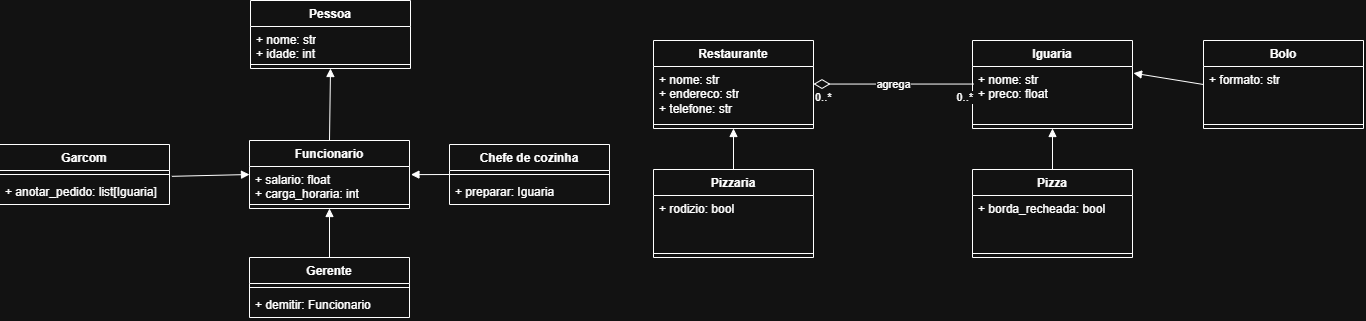

The diagram above was exported from draw.io. Its source (the exported page's mxGraphModel, read from the mxfile embedded in the PNG):
<mxGraphModel dx="2111" dy="282" grid="1" gridSize="10" guides="1" tooltips="1" connect="1" arrows="1" fold="1" page="1" pageScale="1" pageWidth="1600" pageHeight="900" math="0" shadow="0">
  <root>
    <mxCell id="0" />
    <mxCell id="1" parent="0" />
    <mxCell id="S13Q7NP1NtIbd91FHkbW-1" parent="1" style="swimlane;fontStyle=1;align=center;verticalAlign=top;childLayout=stackLayout;horizontal=1;startSize=26;horizontalStack=0;resizeParent=1;resizeParentMax=0;resizeLast=0;collapsible=1;marginBottom=0;whiteSpace=wrap;html=1;" value="Pessoa" vertex="1">
      <mxGeometry height="68" width="160" x="201" y="150" as="geometry" />
    </mxCell>
    <mxCell id="S13Q7NP1NtIbd91FHkbW-2" parent="S13Q7NP1NtIbd91FHkbW-1" style="text;strokeColor=none;fillColor=none;align=left;verticalAlign=top;spacingLeft=4;spacingRight=4;overflow=hidden;rotatable=0;points=[[0,0.5],[1,0.5]];portConstraint=eastwest;whiteSpace=wrap;html=1;" value="+ nome: str&lt;div&gt;+ idade: int&lt;/div&gt;" vertex="1">
      <mxGeometry height="34" width="160" y="26" as="geometry" />
    </mxCell>
    <mxCell id="S13Q7NP1NtIbd91FHkbW-3" parent="S13Q7NP1NtIbd91FHkbW-1" style="line;strokeWidth=1;fillColor=none;align=left;verticalAlign=middle;spacingTop=-1;spacingLeft=3;spacingRight=3;rotatable=0;labelPosition=right;points=[];portConstraint=eastwest;strokeColor=inherit;" value="" vertex="1">
      <mxGeometry height="8" width="160" y="60" as="geometry" />
    </mxCell>
    <mxCell id="S13Q7NP1NtIbd91FHkbW-5" parent="1" style="swimlane;fontStyle=1;align=center;verticalAlign=top;childLayout=stackLayout;horizontal=1;startSize=26;horizontalStack=0;resizeParent=1;resizeParentMax=0;resizeLast=0;collapsible=1;marginBottom=0;whiteSpace=wrap;html=1;" value="Funcionario" vertex="1">
      <mxGeometry height="68" width="160" x="200" y="290" as="geometry" />
    </mxCell>
    <mxCell id="S13Q7NP1NtIbd91FHkbW-6" parent="S13Q7NP1NtIbd91FHkbW-5" style="text;strokeColor=none;fillColor=none;align=left;verticalAlign=top;spacingLeft=4;spacingRight=4;overflow=hidden;rotatable=0;points=[[0,0.5],[1,0.5]];portConstraint=eastwest;whiteSpace=wrap;html=1;" value="+ salario: float&lt;div&gt;+ carga_horaria: int&lt;/div&gt;" vertex="1">
      <mxGeometry height="34" width="160" y="26" as="geometry" />
    </mxCell>
    <mxCell id="S13Q7NP1NtIbd91FHkbW-7" parent="S13Q7NP1NtIbd91FHkbW-5" style="line;strokeWidth=1;fillColor=none;align=left;verticalAlign=middle;spacingTop=-1;spacingLeft=3;spacingRight=3;rotatable=0;labelPosition=right;points=[];portConstraint=eastwest;strokeColor=inherit;" value="" vertex="1">
      <mxGeometry height="8" width="160" y="60" as="geometry" />
    </mxCell>
    <mxCell id="S13Q7NP1NtIbd91FHkbW-12" parent="1" style="swimlane;fontStyle=1;align=center;verticalAlign=top;childLayout=stackLayout;horizontal=1;startSize=26;horizontalStack=0;resizeParent=1;resizeParentMax=0;resizeLast=0;collapsible=1;marginBottom=0;whiteSpace=wrap;html=1;" value="Chefe de cozinha" vertex="1">
      <mxGeometry height="60" width="160" x="400" y="294" as="geometry" />
    </mxCell>
    <mxCell id="S13Q7NP1NtIbd91FHkbW-14" parent="S13Q7NP1NtIbd91FHkbW-12" style="line;strokeWidth=1;fillColor=none;align=left;verticalAlign=middle;spacingTop=-1;spacingLeft=3;spacingRight=3;rotatable=0;labelPosition=right;points=[];portConstraint=eastwest;strokeColor=inherit;" value="" vertex="1">
      <mxGeometry height="8" width="160" y="26" as="geometry" />
    </mxCell>
    <mxCell id="S13Q7NP1NtIbd91FHkbW-15" parent="S13Q7NP1NtIbd91FHkbW-12" style="text;strokeColor=none;fillColor=none;align=left;verticalAlign=top;spacingLeft=4;spacingRight=4;overflow=hidden;rotatable=0;points=[[0,0.5],[1,0.5]];portConstraint=eastwest;whiteSpace=wrap;html=1;" value="+ preparar: Iguaria" vertex="1">
      <mxGeometry height="26" width="160" y="34" as="geometry" />
    </mxCell>
    <mxCell id="S13Q7NP1NtIbd91FHkbW-16" parent="1" style="swimlane;fontStyle=1;align=center;verticalAlign=top;childLayout=stackLayout;horizontal=1;startSize=26;horizontalStack=0;resizeParent=1;resizeParentMax=0;resizeLast=0;collapsible=1;marginBottom=0;whiteSpace=wrap;html=1;" value="Gerente" vertex="1">
      <mxGeometry height="60" width="160" x="200" y="407" as="geometry" />
    </mxCell>
    <mxCell id="S13Q7NP1NtIbd91FHkbW-18" parent="S13Q7NP1NtIbd91FHkbW-16" style="line;strokeWidth=1;fillColor=none;align=left;verticalAlign=middle;spacingTop=-1;spacingLeft=3;spacingRight=3;rotatable=0;labelPosition=right;points=[];portConstraint=eastwest;strokeColor=inherit;" value="" vertex="1">
      <mxGeometry height="8" width="160" y="26" as="geometry" />
    </mxCell>
    <mxCell id="S13Q7NP1NtIbd91FHkbW-19" parent="S13Q7NP1NtIbd91FHkbW-16" style="text;strokeColor=none;fillColor=none;align=left;verticalAlign=top;spacingLeft=4;spacingRight=4;overflow=hidden;rotatable=0;points=[[0,0.5],[1,0.5]];portConstraint=eastwest;whiteSpace=wrap;html=1;" value="+ demitir: Funcionario" vertex="1">
      <mxGeometry height="26" width="160" y="34" as="geometry" />
    </mxCell>
    <mxCell id="S13Q7NP1NtIbd91FHkbW-20" parent="1" style="swimlane;fontStyle=1;align=center;verticalAlign=top;childLayout=stackLayout;horizontal=1;startSize=26;horizontalStack=0;resizeParent=1;resizeParentMax=0;resizeLast=0;collapsible=1;marginBottom=0;whiteSpace=wrap;html=1;" value="Garcom" vertex="1">
      <mxGeometry height="60" width="170" x="-50" y="294" as="geometry" />
    </mxCell>
    <mxCell id="S13Q7NP1NtIbd91FHkbW-22" parent="S13Q7NP1NtIbd91FHkbW-20" style="line;strokeWidth=1;fillColor=none;align=left;verticalAlign=middle;spacingTop=-1;spacingLeft=3;spacingRight=3;rotatable=0;labelPosition=right;points=[];portConstraint=eastwest;strokeColor=inherit;" value="" vertex="1">
      <mxGeometry height="8" width="170" y="26" as="geometry" />
    </mxCell>
    <mxCell id="S13Q7NP1NtIbd91FHkbW-23" parent="S13Q7NP1NtIbd91FHkbW-20" style="text;strokeColor=none;fillColor=none;align=left;verticalAlign=top;spacingLeft=4;spacingRight=4;overflow=hidden;rotatable=0;points=[[0,0.5],[1,0.5]];portConstraint=eastwest;whiteSpace=wrap;html=1;" value="+ anotar_pedido: list[Iguaria]" vertex="1">
      <mxGeometry height="26" width="170" y="34" as="geometry" />
    </mxCell>
    <mxCell id="S13Q7NP1NtIbd91FHkbW-24" edge="1" parent="1" source="S13Q7NP1NtIbd91FHkbW-23" style="html=1;verticalAlign=bottom;endArrow=block;curved=0;rounded=0;exitX=1.014;exitY=-0.084;exitDx=0;exitDy=0;exitPerimeter=0;entryX=0;entryY=0.5;entryDx=0;entryDy=0;" target="S13Q7NP1NtIbd91FHkbW-5" value="">
      <mxGeometry relative="1" width="80" as="geometry">
        <mxPoint x="210" y="360" as="sourcePoint" />
        <mxPoint x="190" y="325.82" as="targetPoint" />
      </mxGeometry>
    </mxCell>
    <mxCell id="S13Q7NP1NtIbd91FHkbW-25" edge="1" parent="1" source="S13Q7NP1NtIbd91FHkbW-16" style="html=1;verticalAlign=bottom;endArrow=block;curved=0;rounded=0;exitX=0.5;exitY=0;exitDx=0;exitDy=0;entryX=0.5;entryY=1;entryDx=0;entryDy=0;" target="S13Q7NP1NtIbd91FHkbW-5" value="">
      <mxGeometry relative="1" width="80" as="geometry">
        <mxPoint x="170" y="322" as="sourcePoint" />
        <mxPoint x="248" y="320" as="targetPoint" />
      </mxGeometry>
    </mxCell>
    <mxCell id="S13Q7NP1NtIbd91FHkbW-26" edge="1" parent="1" source="S13Q7NP1NtIbd91FHkbW-12" style="html=1;verticalAlign=bottom;endArrow=block;curved=0;rounded=0;entryX=1.009;entryY=0.239;entryDx=0;entryDy=0;exitX=0;exitY=0.5;exitDx=0;exitDy=0;entryPerimeter=0;" target="S13Q7NP1NtIbd91FHkbW-6" value="">
      <mxGeometry relative="1" width="80" as="geometry">
        <mxPoint x="410" y="402" as="sourcePoint" />
        <mxPoint x="488" y="400" as="targetPoint" />
      </mxGeometry>
    </mxCell>
    <mxCell id="S13Q7NP1NtIbd91FHkbW-27" edge="1" parent="1" source="S13Q7NP1NtIbd91FHkbW-5" style="html=1;verticalAlign=bottom;endArrow=block;curved=0;rounded=0;exitX=0.5;exitY=0;exitDx=0;exitDy=0;entryX=0.5;entryY=1;entryDx=0;entryDy=0;" target="S13Q7NP1NtIbd91FHkbW-1" value="">
      <mxGeometry relative="1" width="80" as="geometry">
        <mxPoint x="280" y="242" as="sourcePoint" />
        <mxPoint x="358" y="240" as="targetPoint" />
      </mxGeometry>
    </mxCell>
    <mxCell id="S13Q7NP1NtIbd91FHkbW-28" parent="1" style="swimlane;fontStyle=1;align=center;verticalAlign=top;childLayout=stackLayout;horizontal=1;startSize=26;horizontalStack=0;resizeParent=1;resizeParentMax=0;resizeLast=0;collapsible=1;marginBottom=0;whiteSpace=wrap;html=1;" value="Restaurante" vertex="1">
      <mxGeometry height="88" width="160" x="604" y="190" as="geometry" />
    </mxCell>
    <mxCell id="S13Q7NP1NtIbd91FHkbW-29" parent="S13Q7NP1NtIbd91FHkbW-28" style="text;strokeColor=none;fillColor=none;align=left;verticalAlign=top;spacingLeft=4;spacingRight=4;overflow=hidden;rotatable=0;points=[[0,0.5],[1,0.5]];portConstraint=eastwest;whiteSpace=wrap;html=1;" value="+ nome: str&lt;div&gt;+ endereco: str&lt;/div&gt;&lt;div&gt;+ telefone: str&lt;/div&gt;" vertex="1">
      <mxGeometry height="54" width="160" y="26" as="geometry" />
    </mxCell>
    <mxCell id="S13Q7NP1NtIbd91FHkbW-30" parent="S13Q7NP1NtIbd91FHkbW-28" style="line;strokeWidth=1;fillColor=none;align=left;verticalAlign=middle;spacingTop=-1;spacingLeft=3;spacingRight=3;rotatable=0;labelPosition=right;points=[];portConstraint=eastwest;strokeColor=inherit;" value="" vertex="1">
      <mxGeometry height="8" width="160" y="80" as="geometry" />
    </mxCell>
    <mxCell id="S13Q7NP1NtIbd91FHkbW-31" parent="1" style="swimlane;fontStyle=1;align=center;verticalAlign=top;childLayout=stackLayout;horizontal=1;startSize=26;horizontalStack=0;resizeParent=1;resizeParentMax=0;resizeLast=0;collapsible=1;marginBottom=0;whiteSpace=wrap;html=1;" value="Pizzaria" vertex="1">
      <mxGeometry height="88" width="160" x="604" y="319" as="geometry" />
    </mxCell>
    <mxCell id="S13Q7NP1NtIbd91FHkbW-32" parent="S13Q7NP1NtIbd91FHkbW-31" style="text;strokeColor=none;fillColor=none;align=left;verticalAlign=top;spacingLeft=4;spacingRight=4;overflow=hidden;rotatable=0;points=[[0,0.5],[1,0.5]];portConstraint=eastwest;whiteSpace=wrap;html=1;" value="+ rodizio: bool" vertex="1">
      <mxGeometry height="54" width="160" y="26" as="geometry" />
    </mxCell>
    <mxCell id="S13Q7NP1NtIbd91FHkbW-33" parent="S13Q7NP1NtIbd91FHkbW-31" style="line;strokeWidth=1;fillColor=none;align=left;verticalAlign=middle;spacingTop=-1;spacingLeft=3;spacingRight=3;rotatable=0;labelPosition=right;points=[];portConstraint=eastwest;strokeColor=inherit;" value="" vertex="1">
      <mxGeometry height="8" width="160" y="80" as="geometry" />
    </mxCell>
    <mxCell id="S13Q7NP1NtIbd91FHkbW-34" parent="1" style="swimlane;fontStyle=1;align=center;verticalAlign=top;childLayout=stackLayout;horizontal=1;startSize=26;horizontalStack=0;resizeParent=1;resizeParentMax=0;resizeLast=0;collapsible=1;marginBottom=0;whiteSpace=wrap;html=1;" value="Iguaria" vertex="1">
      <mxGeometry height="88" width="160" x="923" y="190" as="geometry" />
    </mxCell>
    <mxCell id="S13Q7NP1NtIbd91FHkbW-35" parent="S13Q7NP1NtIbd91FHkbW-34" style="text;strokeColor=none;fillColor=none;align=left;verticalAlign=top;spacingLeft=4;spacingRight=4;overflow=hidden;rotatable=0;points=[[0,0.5],[1,0.5]];portConstraint=eastwest;whiteSpace=wrap;html=1;" value="+ nome: str&lt;div&gt;+ preco: float&lt;/div&gt;" vertex="1">
      <mxGeometry height="54" width="160" y="26" as="geometry" />
    </mxCell>
    <mxCell id="S13Q7NP1NtIbd91FHkbW-36" parent="S13Q7NP1NtIbd91FHkbW-34" style="line;strokeWidth=1;fillColor=none;align=left;verticalAlign=middle;spacingTop=-1;spacingLeft=3;spacingRight=3;rotatable=0;labelPosition=right;points=[];portConstraint=eastwest;strokeColor=inherit;" value="" vertex="1">
      <mxGeometry height="8" width="160" y="80" as="geometry" />
    </mxCell>
    <mxCell id="S13Q7NP1NtIbd91FHkbW-37" parent="1" style="swimlane;fontStyle=1;align=center;verticalAlign=top;childLayout=stackLayout;horizontal=1;startSize=26;horizontalStack=0;resizeParent=1;resizeParentMax=0;resizeLast=0;collapsible=1;marginBottom=0;whiteSpace=wrap;html=1;" value="Pizza" vertex="1">
      <mxGeometry height="88" width="160" x="923" y="319" as="geometry" />
    </mxCell>
    <mxCell id="S13Q7NP1NtIbd91FHkbW-38" parent="S13Q7NP1NtIbd91FHkbW-37" style="text;strokeColor=none;fillColor=none;align=left;verticalAlign=top;spacingLeft=4;spacingRight=4;overflow=hidden;rotatable=0;points=[[0,0.5],[1,0.5]];portConstraint=eastwest;whiteSpace=wrap;html=1;" value="+ borda_recheada: bool" vertex="1">
      <mxGeometry height="54" width="160" y="26" as="geometry" />
    </mxCell>
    <mxCell id="S13Q7NP1NtIbd91FHkbW-39" parent="S13Q7NP1NtIbd91FHkbW-37" style="line;strokeWidth=1;fillColor=none;align=left;verticalAlign=middle;spacingTop=-1;spacingLeft=3;spacingRight=3;rotatable=0;labelPosition=right;points=[];portConstraint=eastwest;strokeColor=inherit;" value="" vertex="1">
      <mxGeometry height="8" width="160" y="80" as="geometry" />
    </mxCell>
    <mxCell id="S13Q7NP1NtIbd91FHkbW-40" parent="1" style="swimlane;fontStyle=1;align=center;verticalAlign=top;childLayout=stackLayout;horizontal=1;startSize=26;horizontalStack=0;resizeParent=1;resizeParentMax=0;resizeLast=0;collapsible=1;marginBottom=0;whiteSpace=wrap;html=1;" value="Bolo" vertex="1">
      <mxGeometry height="88" width="160" x="1154" y="190" as="geometry" />
    </mxCell>
    <mxCell id="S13Q7NP1NtIbd91FHkbW-41" parent="S13Q7NP1NtIbd91FHkbW-40" style="text;strokeColor=none;fillColor=none;align=left;verticalAlign=top;spacingLeft=4;spacingRight=4;overflow=hidden;rotatable=0;points=[[0,0.5],[1,0.5]];portConstraint=eastwest;whiteSpace=wrap;html=1;" value="+ formato: str" vertex="1">
      <mxGeometry height="54" width="160" y="26" as="geometry" />
    </mxCell>
    <mxCell id="S13Q7NP1NtIbd91FHkbW-42" parent="S13Q7NP1NtIbd91FHkbW-40" style="line;strokeWidth=1;fillColor=none;align=left;verticalAlign=middle;spacingTop=-1;spacingLeft=3;spacingRight=3;rotatable=0;labelPosition=right;points=[];portConstraint=eastwest;strokeColor=inherit;" value="" vertex="1">
      <mxGeometry height="8" width="160" y="80" as="geometry" />
    </mxCell>
    <mxCell id="S13Q7NP1NtIbd91FHkbW-43" edge="1" parent="1" source="S13Q7NP1NtIbd91FHkbW-37" style="html=1;verticalAlign=bottom;endArrow=block;curved=0;rounded=0;entryX=0.5;entryY=1;entryDx=0;entryDy=0;exitX=0.5;exitY=0;exitDx=0;exitDy=0;" target="S13Q7NP1NtIbd91FHkbW-34" value="">
      <mxGeometry relative="1" width="80" as="geometry">
        <mxPoint x="1033" y="300" as="sourcePoint" />
        <mxPoint x="994" y="300" as="targetPoint" />
      </mxGeometry>
    </mxCell>
    <mxCell id="S13Q7NP1NtIbd91FHkbW-45" edge="1" parent="1" source="S13Q7NP1NtIbd91FHkbW-40" style="html=1;verticalAlign=bottom;endArrow=block;curved=0;rounded=0;entryX=1.006;entryY=0.123;entryDx=0;entryDy=0;exitX=0;exitY=0.5;exitDx=0;exitDy=0;entryPerimeter=0;" target="S13Q7NP1NtIbd91FHkbW-35" value="">
      <mxGeometry relative="1" width="80" as="geometry">
        <mxPoint x="1163" y="210" as="sourcePoint" />
        <mxPoint x="1124" y="210" as="targetPoint" />
      </mxGeometry>
    </mxCell>
    <mxCell id="S13Q7NP1NtIbd91FHkbW-46" edge="1" parent="1" source="S13Q7NP1NtIbd91FHkbW-31" style="html=1;verticalAlign=bottom;endArrow=block;curved=0;rounded=0;entryX=0.5;entryY=1;entryDx=0;entryDy=0;exitX=0.5;exitY=0;exitDx=0;exitDy=0;" target="S13Q7NP1NtIbd91FHkbW-28" value="">
      <mxGeometry relative="1" width="80" as="geometry">
        <mxPoint x="743" y="310" as="sourcePoint" />
        <mxPoint x="704" y="310" as="targetPoint" />
      </mxGeometry>
    </mxCell>
    <mxCell id="S13Q7NP1NtIbd91FHkbW-48" edge="1" parent="1" style="endArrow=none;html=1;endSize=12;startArrow=diamondThin;startSize=14;startFill=0;edgeStyle=orthogonalEdgeStyle;rounded=0;endFill=0;" value="agrega">
      <mxGeometry relative="1" as="geometry">
        <mxPoint x="764" y="233.55" as="sourcePoint" />
        <mxPoint x="924" y="233.55" as="targetPoint" />
      </mxGeometry>
    </mxCell>
    <mxCell id="S13Q7NP1NtIbd91FHkbW-49" connectable="0" parent="S13Q7NP1NtIbd91FHkbW-48" style="edgeLabel;resizable=0;html=1;align=left;verticalAlign=top;" value="0..*" vertex="1">
      <mxGeometry relative="1" x="-1" as="geometry" />
    </mxCell>
    <mxCell id="S13Q7NP1NtIbd91FHkbW-50" connectable="0" parent="S13Q7NP1NtIbd91FHkbW-48" style="edgeLabel;resizable=0;html=1;align=right;verticalAlign=top;" value="0..*" vertex="1">
      <mxGeometry relative="1" x="1" as="geometry" />
    </mxCell>
  </root>
</mxGraphModel>